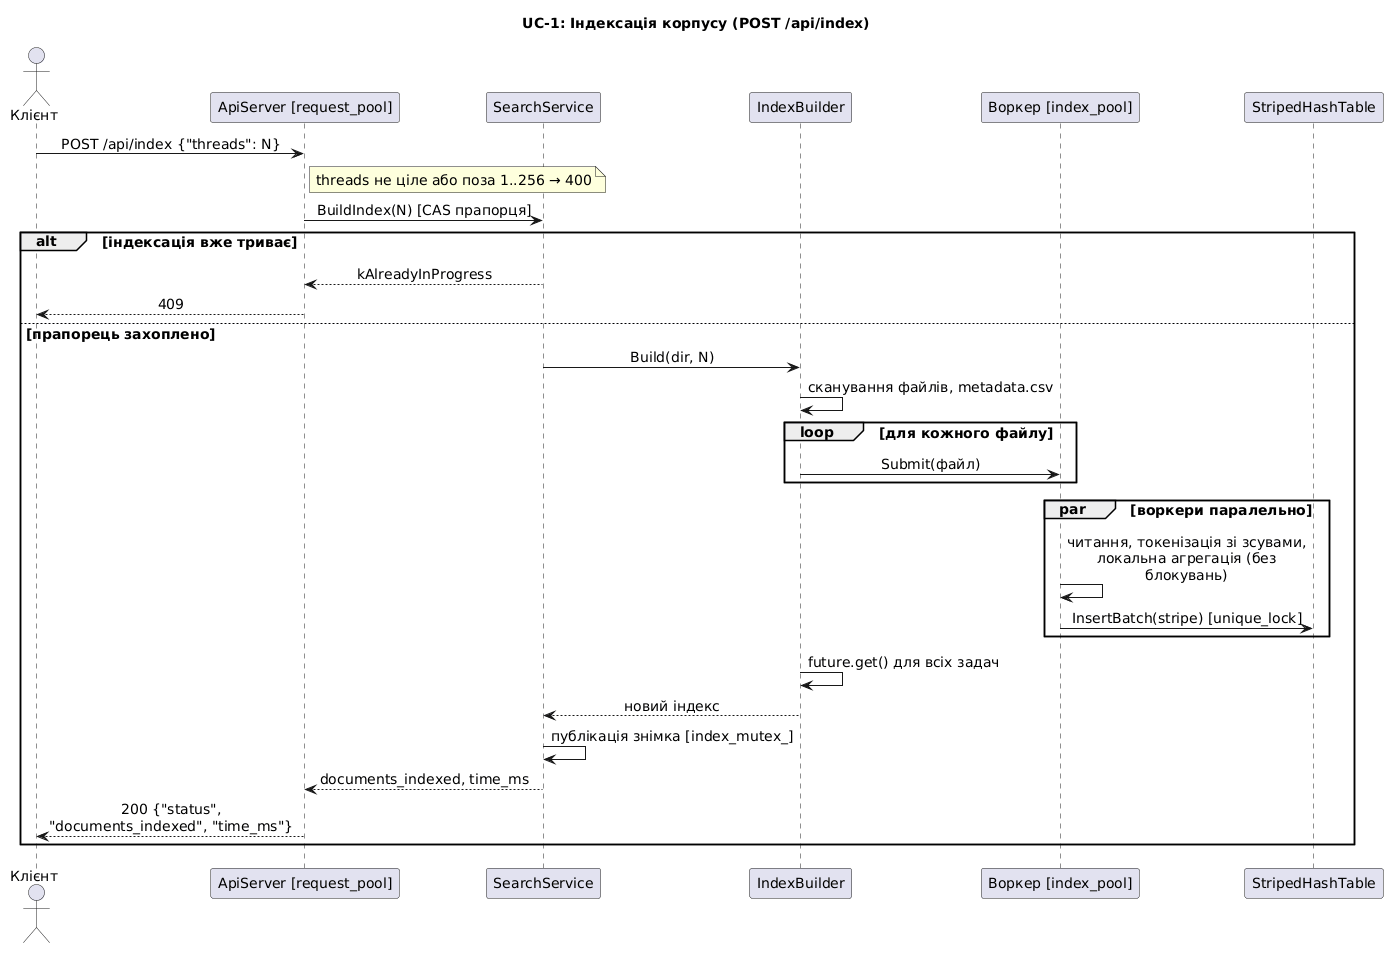

The diagram above was rendered by PlantUML. Its source (embedded in the PNG):
@startuml sequence_uc1_index
title UC-1: Індексація корпусу (POST /api/index)
skinparam shadowing false
skinparam sequenceMessageAlign center
skinparam defaultFontSize 14
skinparam maxMessageSize 260
actor "Клієнт" as C
participant "ApiServer [request_pool]" as A
participant SearchService as S
participant IndexBuilder as B
participant "Воркер [index_pool]" as W
participant StripedHashTable as T
C -> A : POST /api/index {"threads": N}
note right of A : threads не ціле або поза 1..256 → 400
A -> S : BuildIndex(N) [CAS прапорця]
alt індексація вже триває
  S --> A : kAlreadyInProgress
  A --> C : 409
else прапорець захоплено
  S -> B : Build(dir, N)
  B -> B : сканування файлів, metadata.csv
  loop для кожного файлу
    B -> W : Submit(файл)
  end
  par воркери паралельно
    W -> W : читання, токенізація зі зсувами,\nлокальна агрегація (без блокувань)
    W -> T : InsertBatch(stripe) [unique_lock]
  end
  B -> B : future.get() для всіх задач
  B --> S : новий індекс
  S -> S : публікація знімка [index_mutex_]
  S --> A : documents_indexed, time_ms
  A --> C : 200 {"status", "documents_indexed", "time_ms"}
end
@enduml